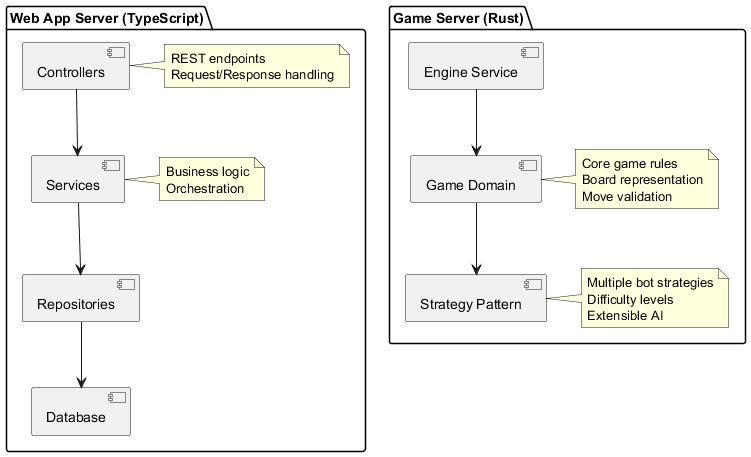

The diagram above was rendered by PlantUML. Its source (embedded in the PNG):
@startuml
package "Web App Server (TypeScript)" {
  [Controllers] --> [Services]
  [Services] --> [Repositories]
  [Repositories] --> [Database]

  note right of Controllers
    REST endpoints
    Request/Response handling
  end note

  note right of Services
    Business logic
    Orchestration
  end note
}

package "Game Server (Rust)" {
  [Engine Service] --> [Game Domain]
  [Game Domain] --> [Strategy Pattern]

  note right of [Game Domain]
    Core game rules
    Board representation
    Move validation
  end note

  note right of [Strategy Pattern]
    Multiple bot strategies
    Difficulty levels
    Extensible AI
  end note
}

@enduml